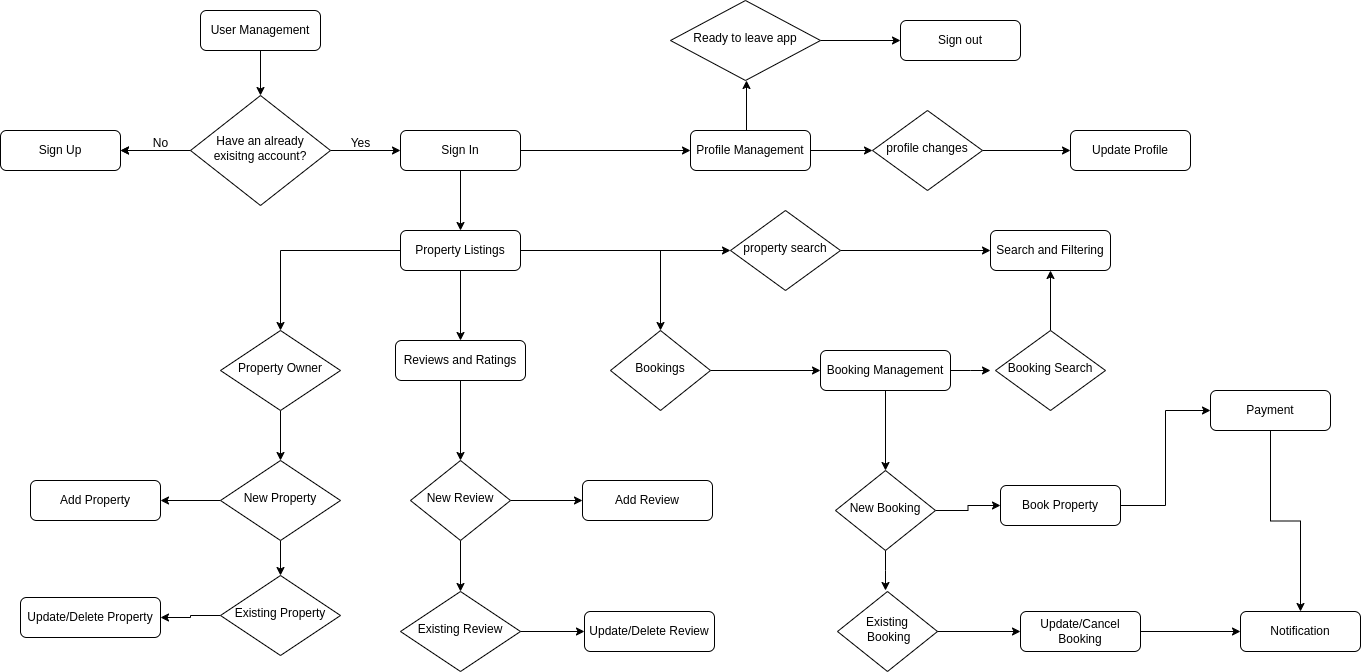

The diagram above was exported from draw.io. Its source (the exported page's mxGraphModel, read from the mxfile embedded in the PNG):
<mxGraphModel dx="1250" dy="856" grid="1" gridSize="10" guides="1" tooltips="1" connect="1" arrows="1" fold="1" page="1" pageScale="1" pageWidth="827" pageHeight="1169" math="0" shadow="0">
  <root>
    <mxCell id="WIyWlLk6GJQsqaUBKTNV-0" />
    <mxCell id="WIyWlLk6GJQsqaUBKTNV-1" parent="WIyWlLk6GJQsqaUBKTNV-0" />
    <mxCell id="WIyWlLk6GJQsqaUBKTNV-3" value="Sign Up" style="rounded=1;whiteSpace=wrap;html=1;fontSize=12;glass=0;strokeWidth=1;shadow=0;" parent="WIyWlLk6GJQsqaUBKTNV-1" vertex="1">
      <mxGeometry x="140" y="140" width="120" height="40" as="geometry" />
    </mxCell>
    <mxCell id="v8xJAKKXwFxj-LgTZCek-4" style="edgeStyle=orthogonalEdgeStyle;rounded=0;orthogonalLoop=1;jettySize=auto;html=1;entryX=0.5;entryY=0;entryDx=0;entryDy=0;" edge="1" parent="WIyWlLk6GJQsqaUBKTNV-1" source="v8xJAKKXwFxj-LgTZCek-0" target="v8xJAKKXwFxj-LgTZCek-2">
      <mxGeometry relative="1" as="geometry" />
    </mxCell>
    <mxCell id="v8xJAKKXwFxj-LgTZCek-0" value="User Management" style="rounded=1;whiteSpace=wrap;html=1;fontSize=12;glass=0;strokeWidth=1;shadow=0;" vertex="1" parent="WIyWlLk6GJQsqaUBKTNV-1">
      <mxGeometry x="340" y="20" width="120" height="40" as="geometry" />
    </mxCell>
    <mxCell id="v8xJAKKXwFxj-LgTZCek-14" style="edgeStyle=orthogonalEdgeStyle;rounded=0;orthogonalLoop=1;jettySize=auto;html=1;entryX=0.5;entryY=0;entryDx=0;entryDy=0;" edge="1" parent="WIyWlLk6GJQsqaUBKTNV-1" source="v8xJAKKXwFxj-LgTZCek-1" target="v8xJAKKXwFxj-LgTZCek-10">
      <mxGeometry relative="1" as="geometry" />
    </mxCell>
    <mxCell id="v8xJAKKXwFxj-LgTZCek-56" style="edgeStyle=orthogonalEdgeStyle;rounded=0;orthogonalLoop=1;jettySize=auto;html=1;" edge="1" parent="WIyWlLk6GJQsqaUBKTNV-1" source="v8xJAKKXwFxj-LgTZCek-1" target="v8xJAKKXwFxj-LgTZCek-55">
      <mxGeometry relative="1" as="geometry" />
    </mxCell>
    <mxCell id="v8xJAKKXwFxj-LgTZCek-1" value="Sign In" style="rounded=1;whiteSpace=wrap;html=1;fontSize=12;glass=0;strokeWidth=1;shadow=0;" vertex="1" parent="WIyWlLk6GJQsqaUBKTNV-1">
      <mxGeometry x="540" y="140" width="120" height="40" as="geometry" />
    </mxCell>
    <mxCell id="v8xJAKKXwFxj-LgTZCek-5" style="edgeStyle=orthogonalEdgeStyle;rounded=0;orthogonalLoop=1;jettySize=auto;html=1;entryX=0;entryY=0.5;entryDx=0;entryDy=0;" edge="1" parent="WIyWlLk6GJQsqaUBKTNV-1" source="v8xJAKKXwFxj-LgTZCek-2" target="v8xJAKKXwFxj-LgTZCek-1">
      <mxGeometry relative="1" as="geometry" />
    </mxCell>
    <mxCell id="v8xJAKKXwFxj-LgTZCek-6" style="edgeStyle=orthogonalEdgeStyle;rounded=0;orthogonalLoop=1;jettySize=auto;html=1;entryX=1;entryY=0.5;entryDx=0;entryDy=0;" edge="1" parent="WIyWlLk6GJQsqaUBKTNV-1" source="v8xJAKKXwFxj-LgTZCek-2" target="WIyWlLk6GJQsqaUBKTNV-3">
      <mxGeometry relative="1" as="geometry" />
    </mxCell>
    <mxCell id="v8xJAKKXwFxj-LgTZCek-8" value="" style="edgeStyle=orthogonalEdgeStyle;rounded=0;orthogonalLoop=1;jettySize=auto;html=1;" edge="1" parent="WIyWlLk6GJQsqaUBKTNV-1" source="v8xJAKKXwFxj-LgTZCek-2" target="WIyWlLk6GJQsqaUBKTNV-3">
      <mxGeometry relative="1" as="geometry" />
    </mxCell>
    <mxCell id="v8xJAKKXwFxj-LgTZCek-2" value="Have an already exisitng account?" style="rhombus;whiteSpace=wrap;html=1;shadow=0;fontFamily=Helvetica;fontSize=12;align=center;strokeWidth=1;spacing=6;spacingTop=-4;" vertex="1" parent="WIyWlLk6GJQsqaUBKTNV-1">
      <mxGeometry x="330" y="105" width="140" height="110" as="geometry" />
    </mxCell>
    <mxCell id="v8xJAKKXwFxj-LgTZCek-7" value="Yes" style="text;html=1;align=center;verticalAlign=middle;resizable=0;points=[];autosize=1;strokeColor=none;fillColor=none;" vertex="1" parent="WIyWlLk6GJQsqaUBKTNV-1">
      <mxGeometry x="480" y="138" width="40" height="30" as="geometry" />
    </mxCell>
    <mxCell id="v8xJAKKXwFxj-LgTZCek-9" value="No" style="text;html=1;align=center;verticalAlign=middle;resizable=0;points=[];autosize=1;strokeColor=none;fillColor=none;" vertex="1" parent="WIyWlLk6GJQsqaUBKTNV-1">
      <mxGeometry x="280" y="138" width="40" height="30" as="geometry" />
    </mxCell>
    <mxCell id="v8xJAKKXwFxj-LgTZCek-19" style="edgeStyle=orthogonalEdgeStyle;rounded=0;orthogonalLoop=1;jettySize=auto;html=1;entryX=0.5;entryY=0;entryDx=0;entryDy=0;" edge="1" parent="WIyWlLk6GJQsqaUBKTNV-1" source="v8xJAKKXwFxj-LgTZCek-10" target="v8xJAKKXwFxj-LgTZCek-15">
      <mxGeometry relative="1" as="geometry" />
    </mxCell>
    <mxCell id="v8xJAKKXwFxj-LgTZCek-21" style="edgeStyle=orthogonalEdgeStyle;rounded=0;orthogonalLoop=1;jettySize=auto;html=1;entryX=0.5;entryY=0;entryDx=0;entryDy=0;" edge="1" parent="WIyWlLk6GJQsqaUBKTNV-1" source="v8xJAKKXwFxj-LgTZCek-10" target="v8xJAKKXwFxj-LgTZCek-20">
      <mxGeometry relative="1" as="geometry" />
    </mxCell>
    <mxCell id="v8xJAKKXwFxj-LgTZCek-38" style="edgeStyle=orthogonalEdgeStyle;rounded=0;orthogonalLoop=1;jettySize=auto;html=1;entryX=0.5;entryY=0;entryDx=0;entryDy=0;" edge="1" parent="WIyWlLk6GJQsqaUBKTNV-1" source="v8xJAKKXwFxj-LgTZCek-10" target="v8xJAKKXwFxj-LgTZCek-11">
      <mxGeometry relative="1" as="geometry" />
    </mxCell>
    <mxCell id="v8xJAKKXwFxj-LgTZCek-75" style="edgeStyle=orthogonalEdgeStyle;rounded=0;orthogonalLoop=1;jettySize=auto;html=1;" edge="1" parent="WIyWlLk6GJQsqaUBKTNV-1" source="v8xJAKKXwFxj-LgTZCek-10" target="v8xJAKKXwFxj-LgTZCek-74">
      <mxGeometry relative="1" as="geometry" />
    </mxCell>
    <mxCell id="v8xJAKKXwFxj-LgTZCek-10" value="Property Listings" style="rounded=1;whiteSpace=wrap;html=1;fontSize=12;glass=0;strokeWidth=1;shadow=0;" vertex="1" parent="WIyWlLk6GJQsqaUBKTNV-1">
      <mxGeometry x="540" y="240" width="120" height="40" as="geometry" />
    </mxCell>
    <mxCell id="v8xJAKKXwFxj-LgTZCek-48" style="edgeStyle=orthogonalEdgeStyle;rounded=0;orthogonalLoop=1;jettySize=auto;html=1;entryX=0.5;entryY=0;entryDx=0;entryDy=0;" edge="1" parent="WIyWlLk6GJQsqaUBKTNV-1" source="v8xJAKKXwFxj-LgTZCek-11" target="v8xJAKKXwFxj-LgTZCek-44">
      <mxGeometry relative="1" as="geometry" />
    </mxCell>
    <mxCell id="v8xJAKKXwFxj-LgTZCek-11" value="Reviews and Ratings" style="rounded=1;whiteSpace=wrap;html=1;fontSize=12;glass=0;strokeWidth=1;shadow=0;" vertex="1" parent="WIyWlLk6GJQsqaUBKTNV-1">
      <mxGeometry x="535" y="350" width="130" height="40" as="geometry" />
    </mxCell>
    <mxCell id="v8xJAKKXwFxj-LgTZCek-34" style="edgeStyle=orthogonalEdgeStyle;rounded=0;orthogonalLoop=1;jettySize=auto;html=1;" edge="1" parent="WIyWlLk6GJQsqaUBKTNV-1" source="v8xJAKKXwFxj-LgTZCek-13" target="v8xJAKKXwFxj-LgTZCek-30">
      <mxGeometry relative="1" as="geometry" />
    </mxCell>
    <mxCell id="v8xJAKKXwFxj-LgTZCek-78" style="edgeStyle=orthogonalEdgeStyle;rounded=0;orthogonalLoop=1;jettySize=auto;html=1;" edge="1" parent="WIyWlLk6GJQsqaUBKTNV-1" source="v8xJAKKXwFxj-LgTZCek-13">
      <mxGeometry relative="1" as="geometry">
        <mxPoint x="1130" y="380" as="targetPoint" />
      </mxGeometry>
    </mxCell>
    <mxCell id="v8xJAKKXwFxj-LgTZCek-13" value="Booking Management" style="rounded=1;whiteSpace=wrap;html=1;fontSize=12;glass=0;strokeWidth=1;shadow=0;" vertex="1" parent="WIyWlLk6GJQsqaUBKTNV-1">
      <mxGeometry x="960" y="360" width="130" height="40" as="geometry" />
    </mxCell>
    <mxCell id="v8xJAKKXwFxj-LgTZCek-17" style="edgeStyle=orthogonalEdgeStyle;rounded=0;orthogonalLoop=1;jettySize=auto;html=1;entryX=0;entryY=0.5;entryDx=0;entryDy=0;" edge="1" parent="WIyWlLk6GJQsqaUBKTNV-1" source="v8xJAKKXwFxj-LgTZCek-15" target="v8xJAKKXwFxj-LgTZCek-13">
      <mxGeometry relative="1" as="geometry" />
    </mxCell>
    <mxCell id="v8xJAKKXwFxj-LgTZCek-15" value="Bookings" style="rhombus;whiteSpace=wrap;html=1;shadow=0;fontFamily=Helvetica;fontSize=12;align=center;strokeWidth=1;spacing=6;spacingTop=-4;" vertex="1" parent="WIyWlLk6GJQsqaUBKTNV-1">
      <mxGeometry x="750" y="340" width="100" height="80" as="geometry" />
    </mxCell>
    <mxCell id="v8xJAKKXwFxj-LgTZCek-25" style="edgeStyle=orthogonalEdgeStyle;rounded=0;orthogonalLoop=1;jettySize=auto;html=1;entryX=0.5;entryY=0;entryDx=0;entryDy=0;" edge="1" parent="WIyWlLk6GJQsqaUBKTNV-1" source="v8xJAKKXwFxj-LgTZCek-20" target="v8xJAKKXwFxj-LgTZCek-23">
      <mxGeometry relative="1" as="geometry" />
    </mxCell>
    <mxCell id="v8xJAKKXwFxj-LgTZCek-20" value="Property Owner" style="rhombus;whiteSpace=wrap;html=1;shadow=0;fontFamily=Helvetica;fontSize=12;align=center;strokeWidth=1;spacing=6;spacingTop=-4;" vertex="1" parent="WIyWlLk6GJQsqaUBKTNV-1">
      <mxGeometry x="360" y="340" width="120" height="80" as="geometry" />
    </mxCell>
    <mxCell id="v8xJAKKXwFxj-LgTZCek-22" value="Add Property" style="rounded=1;whiteSpace=wrap;html=1;fontSize=12;glass=0;strokeWidth=1;shadow=0;" vertex="1" parent="WIyWlLk6GJQsqaUBKTNV-1">
      <mxGeometry x="170" y="490" width="130" height="40" as="geometry" />
    </mxCell>
    <mxCell id="v8xJAKKXwFxj-LgTZCek-26" style="edgeStyle=orthogonalEdgeStyle;rounded=0;orthogonalLoop=1;jettySize=auto;html=1;entryX=0.5;entryY=0;entryDx=0;entryDy=0;" edge="1" parent="WIyWlLk6GJQsqaUBKTNV-1" source="v8xJAKKXwFxj-LgTZCek-23" target="v8xJAKKXwFxj-LgTZCek-24">
      <mxGeometry relative="1" as="geometry" />
    </mxCell>
    <mxCell id="v8xJAKKXwFxj-LgTZCek-28" style="edgeStyle=orthogonalEdgeStyle;rounded=0;orthogonalLoop=1;jettySize=auto;html=1;entryX=1;entryY=0.5;entryDx=0;entryDy=0;" edge="1" parent="WIyWlLk6GJQsqaUBKTNV-1" source="v8xJAKKXwFxj-LgTZCek-23" target="v8xJAKKXwFxj-LgTZCek-22">
      <mxGeometry relative="1" as="geometry" />
    </mxCell>
    <mxCell id="v8xJAKKXwFxj-LgTZCek-23" value="New Property" style="rhombus;whiteSpace=wrap;html=1;shadow=0;fontFamily=Helvetica;fontSize=12;align=center;strokeWidth=1;spacing=6;spacingTop=-4;" vertex="1" parent="WIyWlLk6GJQsqaUBKTNV-1">
      <mxGeometry x="360" y="470" width="120" height="80" as="geometry" />
    </mxCell>
    <mxCell id="v8xJAKKXwFxj-LgTZCek-29" style="edgeStyle=orthogonalEdgeStyle;rounded=0;orthogonalLoop=1;jettySize=auto;html=1;entryX=1;entryY=0.5;entryDx=0;entryDy=0;" edge="1" parent="WIyWlLk6GJQsqaUBKTNV-1" source="v8xJAKKXwFxj-LgTZCek-24" target="v8xJAKKXwFxj-LgTZCek-27">
      <mxGeometry relative="1" as="geometry" />
    </mxCell>
    <mxCell id="v8xJAKKXwFxj-LgTZCek-24" value="Existing Property" style="rhombus;whiteSpace=wrap;html=1;shadow=0;fontFamily=Helvetica;fontSize=12;align=center;strokeWidth=1;spacing=6;spacingTop=-4;" vertex="1" parent="WIyWlLk6GJQsqaUBKTNV-1">
      <mxGeometry x="360" y="585" width="120" height="80" as="geometry" />
    </mxCell>
    <mxCell id="v8xJAKKXwFxj-LgTZCek-27" value="Update/Delete Property" style="rounded=1;whiteSpace=wrap;html=1;fontSize=12;glass=0;strokeWidth=1;shadow=0;" vertex="1" parent="WIyWlLk6GJQsqaUBKTNV-1">
      <mxGeometry x="160" y="607" width="140" height="40" as="geometry" />
    </mxCell>
    <mxCell id="v8xJAKKXwFxj-LgTZCek-36" style="edgeStyle=orthogonalEdgeStyle;rounded=0;orthogonalLoop=1;jettySize=auto;html=1;entryX=0;entryY=0.5;entryDx=0;entryDy=0;" edge="1" parent="WIyWlLk6GJQsqaUBKTNV-1" source="v8xJAKKXwFxj-LgTZCek-30" target="v8xJAKKXwFxj-LgTZCek-32">
      <mxGeometry relative="1" as="geometry" />
    </mxCell>
    <mxCell id="v8xJAKKXwFxj-LgTZCek-81" style="edgeStyle=orthogonalEdgeStyle;rounded=0;orthogonalLoop=1;jettySize=auto;html=1;" edge="1" parent="WIyWlLk6GJQsqaUBKTNV-1" source="v8xJAKKXwFxj-LgTZCek-30">
      <mxGeometry relative="1" as="geometry">
        <mxPoint x="1025" y="600" as="targetPoint" />
      </mxGeometry>
    </mxCell>
    <mxCell id="v8xJAKKXwFxj-LgTZCek-30" value="New Booking" style="rhombus;whiteSpace=wrap;html=1;shadow=0;fontFamily=Helvetica;fontSize=12;align=center;strokeWidth=1;spacing=6;spacingTop=-4;" vertex="1" parent="WIyWlLk6GJQsqaUBKTNV-1">
      <mxGeometry x="975" y="480" width="100" height="80" as="geometry" />
    </mxCell>
    <mxCell id="v8xJAKKXwFxj-LgTZCek-37" style="edgeStyle=orthogonalEdgeStyle;rounded=0;orthogonalLoop=1;jettySize=auto;html=1;entryX=0;entryY=0.5;entryDx=0;entryDy=0;" edge="1" parent="WIyWlLk6GJQsqaUBKTNV-1" source="v8xJAKKXwFxj-LgTZCek-31" target="v8xJAKKXwFxj-LgTZCek-33">
      <mxGeometry relative="1" as="geometry" />
    </mxCell>
    <mxCell id="v8xJAKKXwFxj-LgTZCek-31" value="Existing&lt;div&gt;&amp;nbsp;Booking&lt;/div&gt;" style="rhombus;whiteSpace=wrap;html=1;shadow=0;fontFamily=Helvetica;fontSize=12;align=center;strokeWidth=1;spacing=6;spacingTop=-4;" vertex="1" parent="WIyWlLk6GJQsqaUBKTNV-1">
      <mxGeometry x="977" y="601" width="100" height="80" as="geometry" />
    </mxCell>
    <mxCell id="v8xJAKKXwFxj-LgTZCek-40" style="edgeStyle=orthogonalEdgeStyle;rounded=0;orthogonalLoop=1;jettySize=auto;html=1;entryX=0;entryY=0.5;entryDx=0;entryDy=0;" edge="1" parent="WIyWlLk6GJQsqaUBKTNV-1" source="v8xJAKKXwFxj-LgTZCek-32" target="v8xJAKKXwFxj-LgTZCek-39">
      <mxGeometry relative="1" as="geometry" />
    </mxCell>
    <mxCell id="v8xJAKKXwFxj-LgTZCek-32" value="Book Property" style="rounded=1;whiteSpace=wrap;html=1;fontSize=12;glass=0;strokeWidth=1;shadow=0;" vertex="1" parent="WIyWlLk6GJQsqaUBKTNV-1">
      <mxGeometry x="1140" y="495" width="120" height="40" as="geometry" />
    </mxCell>
    <mxCell id="v8xJAKKXwFxj-LgTZCek-52" style="edgeStyle=orthogonalEdgeStyle;rounded=0;orthogonalLoop=1;jettySize=auto;html=1;entryX=0;entryY=0.5;entryDx=0;entryDy=0;" edge="1" parent="WIyWlLk6GJQsqaUBKTNV-1" source="v8xJAKKXwFxj-LgTZCek-33" target="v8xJAKKXwFxj-LgTZCek-41">
      <mxGeometry relative="1" as="geometry" />
    </mxCell>
    <mxCell id="v8xJAKKXwFxj-LgTZCek-33" value="Update/Cancel Booking" style="rounded=1;whiteSpace=wrap;html=1;fontSize=12;glass=0;strokeWidth=1;shadow=0;" vertex="1" parent="WIyWlLk6GJQsqaUBKTNV-1">
      <mxGeometry x="1160" y="621" width="120" height="40" as="geometry" />
    </mxCell>
    <mxCell id="v8xJAKKXwFxj-LgTZCek-42" style="edgeStyle=orthogonalEdgeStyle;rounded=0;orthogonalLoop=1;jettySize=auto;html=1;entryX=0.5;entryY=0;entryDx=0;entryDy=0;" edge="1" parent="WIyWlLk6GJQsqaUBKTNV-1" source="v8xJAKKXwFxj-LgTZCek-39" target="v8xJAKKXwFxj-LgTZCek-41">
      <mxGeometry relative="1" as="geometry" />
    </mxCell>
    <mxCell id="v8xJAKKXwFxj-LgTZCek-39" value="Payment" style="rounded=1;whiteSpace=wrap;html=1;fontSize=12;glass=0;strokeWidth=1;shadow=0;" vertex="1" parent="WIyWlLk6GJQsqaUBKTNV-1">
      <mxGeometry x="1350" y="400" width="120" height="40" as="geometry" />
    </mxCell>
    <mxCell id="v8xJAKKXwFxj-LgTZCek-41" value="Notification" style="rounded=1;whiteSpace=wrap;html=1;fontSize=12;glass=0;strokeWidth=1;shadow=0;" vertex="1" parent="WIyWlLk6GJQsqaUBKTNV-1">
      <mxGeometry x="1380" y="621" width="120" height="40" as="geometry" />
    </mxCell>
    <mxCell id="v8xJAKKXwFxj-LgTZCek-43" value="Search and Filtering" style="rounded=1;whiteSpace=wrap;html=1;fontSize=12;glass=0;strokeWidth=1;shadow=0;" vertex="1" parent="WIyWlLk6GJQsqaUBKTNV-1">
      <mxGeometry x="1130" y="240" width="120" height="40" as="geometry" />
    </mxCell>
    <mxCell id="v8xJAKKXwFxj-LgTZCek-49" style="edgeStyle=orthogonalEdgeStyle;rounded=0;orthogonalLoop=1;jettySize=auto;html=1;" edge="1" parent="WIyWlLk6GJQsqaUBKTNV-1" source="v8xJAKKXwFxj-LgTZCek-44" target="v8xJAKKXwFxj-LgTZCek-46">
      <mxGeometry relative="1" as="geometry" />
    </mxCell>
    <mxCell id="v8xJAKKXwFxj-LgTZCek-50" style="edgeStyle=orthogonalEdgeStyle;rounded=0;orthogonalLoop=1;jettySize=auto;html=1;entryX=0;entryY=0.5;entryDx=0;entryDy=0;" edge="1" parent="WIyWlLk6GJQsqaUBKTNV-1" source="v8xJAKKXwFxj-LgTZCek-44" target="v8xJAKKXwFxj-LgTZCek-45">
      <mxGeometry relative="1" as="geometry" />
    </mxCell>
    <mxCell id="v8xJAKKXwFxj-LgTZCek-44" value="New Review" style="rhombus;whiteSpace=wrap;html=1;shadow=0;fontFamily=Helvetica;fontSize=12;align=center;strokeWidth=1;spacing=6;spacingTop=-4;" vertex="1" parent="WIyWlLk6GJQsqaUBKTNV-1">
      <mxGeometry x="550" y="470" width="100" height="80" as="geometry" />
    </mxCell>
    <mxCell id="v8xJAKKXwFxj-LgTZCek-45" value="Add Review" style="rounded=1;whiteSpace=wrap;html=1;fontSize=12;glass=0;strokeWidth=1;shadow=0;" vertex="1" parent="WIyWlLk6GJQsqaUBKTNV-1">
      <mxGeometry x="722" y="490" width="130" height="40" as="geometry" />
    </mxCell>
    <mxCell id="v8xJAKKXwFxj-LgTZCek-51" style="edgeStyle=orthogonalEdgeStyle;rounded=0;orthogonalLoop=1;jettySize=auto;html=1;entryX=0;entryY=0.5;entryDx=0;entryDy=0;" edge="1" parent="WIyWlLk6GJQsqaUBKTNV-1" source="v8xJAKKXwFxj-LgTZCek-46" target="v8xJAKKXwFxj-LgTZCek-47">
      <mxGeometry relative="1" as="geometry" />
    </mxCell>
    <mxCell id="v8xJAKKXwFxj-LgTZCek-46" value="Existing Review" style="rhombus;whiteSpace=wrap;html=1;shadow=0;fontFamily=Helvetica;fontSize=12;align=center;strokeWidth=1;spacing=6;spacingTop=-4;" vertex="1" parent="WIyWlLk6GJQsqaUBKTNV-1">
      <mxGeometry x="540" y="601" width="120" height="80" as="geometry" />
    </mxCell>
    <mxCell id="v8xJAKKXwFxj-LgTZCek-47" value="Update/Delete Review" style="rounded=1;whiteSpace=wrap;html=1;fontSize=12;glass=0;strokeWidth=1;shadow=0;" vertex="1" parent="WIyWlLk6GJQsqaUBKTNV-1">
      <mxGeometry x="724" y="621" width="130" height="40" as="geometry" />
    </mxCell>
    <mxCell id="v8xJAKKXwFxj-LgTZCek-68" style="edgeStyle=orthogonalEdgeStyle;rounded=0;orthogonalLoop=1;jettySize=auto;html=1;" edge="1" parent="WIyWlLk6GJQsqaUBKTNV-1">
      <mxGeometry relative="1" as="geometry">
        <mxPoint x="886" y="90" as="targetPoint" />
        <mxPoint x="886" y="140" as="sourcePoint" />
      </mxGeometry>
    </mxCell>
    <mxCell id="v8xJAKKXwFxj-LgTZCek-72" style="edgeStyle=orthogonalEdgeStyle;rounded=0;orthogonalLoop=1;jettySize=auto;html=1;entryX=0;entryY=0.5;entryDx=0;entryDy=0;" edge="1" parent="WIyWlLk6GJQsqaUBKTNV-1" source="v8xJAKKXwFxj-LgTZCek-55" target="v8xJAKKXwFxj-LgTZCek-71">
      <mxGeometry relative="1" as="geometry" />
    </mxCell>
    <mxCell id="v8xJAKKXwFxj-LgTZCek-55" value="Profile Management" style="rounded=1;whiteSpace=wrap;html=1;fontSize=12;glass=0;strokeWidth=1;shadow=0;" vertex="1" parent="WIyWlLk6GJQsqaUBKTNV-1">
      <mxGeometry x="830" y="140" width="120" height="40" as="geometry" />
    </mxCell>
    <mxCell id="v8xJAKKXwFxj-LgTZCek-59" value="Update Profile" style="rounded=1;whiteSpace=wrap;html=1;fontSize=12;glass=0;strokeWidth=1;shadow=0;" vertex="1" parent="WIyWlLk6GJQsqaUBKTNV-1">
      <mxGeometry x="1210" y="140" width="120" height="40" as="geometry" />
    </mxCell>
    <mxCell id="v8xJAKKXwFxj-LgTZCek-60" value="Sign out" style="rounded=1;whiteSpace=wrap;html=1;fontSize=12;glass=0;strokeWidth=1;shadow=0;" vertex="1" parent="WIyWlLk6GJQsqaUBKTNV-1">
      <mxGeometry x="1040" y="30" width="120" height="40" as="geometry" />
    </mxCell>
    <mxCell id="v8xJAKKXwFxj-LgTZCek-70" style="edgeStyle=orthogonalEdgeStyle;rounded=0;orthogonalLoop=1;jettySize=auto;html=1;entryX=0;entryY=0.5;entryDx=0;entryDy=0;" edge="1" parent="WIyWlLk6GJQsqaUBKTNV-1" source="v8xJAKKXwFxj-LgTZCek-69" target="v8xJAKKXwFxj-LgTZCek-60">
      <mxGeometry relative="1" as="geometry" />
    </mxCell>
    <mxCell id="v8xJAKKXwFxj-LgTZCek-69" value="Ready to leave app" style="rhombus;whiteSpace=wrap;html=1;shadow=0;fontFamily=Helvetica;fontSize=12;align=center;strokeWidth=1;spacing=6;spacingTop=-4;" vertex="1" parent="WIyWlLk6GJQsqaUBKTNV-1">
      <mxGeometry x="810" y="10" width="150" height="80" as="geometry" />
    </mxCell>
    <mxCell id="v8xJAKKXwFxj-LgTZCek-73" style="edgeStyle=orthogonalEdgeStyle;rounded=0;orthogonalLoop=1;jettySize=auto;html=1;entryX=0;entryY=0.5;entryDx=0;entryDy=0;" edge="1" parent="WIyWlLk6GJQsqaUBKTNV-1" source="v8xJAKKXwFxj-LgTZCek-71" target="v8xJAKKXwFxj-LgTZCek-59">
      <mxGeometry relative="1" as="geometry" />
    </mxCell>
    <mxCell id="v8xJAKKXwFxj-LgTZCek-71" value="profile changes" style="rhombus;whiteSpace=wrap;html=1;shadow=0;fontFamily=Helvetica;fontSize=12;align=center;strokeWidth=1;spacing=6;spacingTop=-4;" vertex="1" parent="WIyWlLk6GJQsqaUBKTNV-1">
      <mxGeometry x="1012" y="120" width="110" height="80" as="geometry" />
    </mxCell>
    <mxCell id="v8xJAKKXwFxj-LgTZCek-76" style="edgeStyle=orthogonalEdgeStyle;rounded=0;orthogonalLoop=1;jettySize=auto;html=1;entryX=0;entryY=0.5;entryDx=0;entryDy=0;" edge="1" parent="WIyWlLk6GJQsqaUBKTNV-1" source="v8xJAKKXwFxj-LgTZCek-74" target="v8xJAKKXwFxj-LgTZCek-43">
      <mxGeometry relative="1" as="geometry" />
    </mxCell>
    <mxCell id="v8xJAKKXwFxj-LgTZCek-74" value="property search" style="rhombus;whiteSpace=wrap;html=1;shadow=0;fontFamily=Helvetica;fontSize=12;align=center;strokeWidth=1;spacing=6;spacingTop=-4;" vertex="1" parent="WIyWlLk6GJQsqaUBKTNV-1">
      <mxGeometry x="870" y="220" width="110" height="80" as="geometry" />
    </mxCell>
    <mxCell id="v8xJAKKXwFxj-LgTZCek-80" style="edgeStyle=orthogonalEdgeStyle;rounded=0;orthogonalLoop=1;jettySize=auto;html=1;entryX=0.5;entryY=1;entryDx=0;entryDy=0;" edge="1" parent="WIyWlLk6GJQsqaUBKTNV-1" source="v8xJAKKXwFxj-LgTZCek-77" target="v8xJAKKXwFxj-LgTZCek-43">
      <mxGeometry relative="1" as="geometry" />
    </mxCell>
    <mxCell id="v8xJAKKXwFxj-LgTZCek-77" value="Booking Search" style="rhombus;whiteSpace=wrap;html=1;shadow=0;fontFamily=Helvetica;fontSize=12;align=center;strokeWidth=1;spacing=6;spacingTop=-4;" vertex="1" parent="WIyWlLk6GJQsqaUBKTNV-1">
      <mxGeometry x="1135" y="340" width="110" height="80" as="geometry" />
    </mxCell>
  </root>
</mxGraphModel>